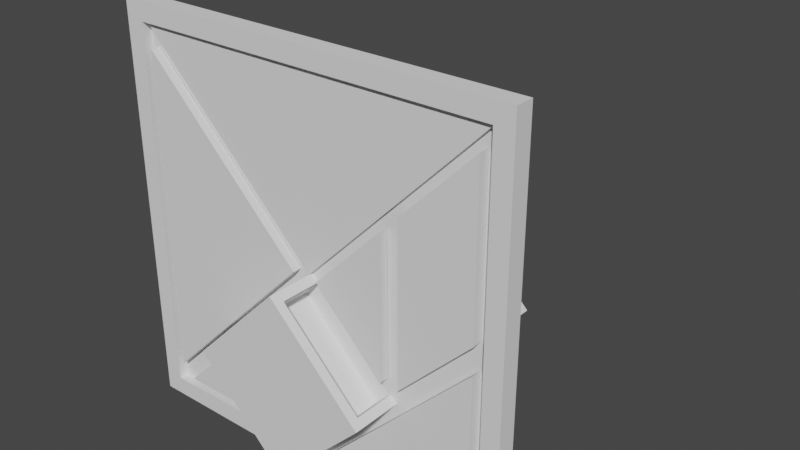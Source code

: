 # Source: Tangram_Frame.blend  (saved by Blender 3.0.42; exported with 4.5.12 LTS)
import bpy
from mathutils import Matrix  # noqa: F401  (used for matrix-valued properties, if any)

bpy.ops.wm.read_factory_settings(use_empty=True)
scene = bpy.context.scene
scene.name = 'Scene'

# ---- materials (node trees are filled in below, after node groups)
mat_paper = bpy.data.materials.new('Paper')
mat_paperdark = bpy.data.materials.new('PaperDark')
mat_orange = bpy.data.materials.new('Orange')
mat_darkness = bpy.data.materials.new('Darkness')
mat_interactable = bpy.data.materials.new('Interactable')

# ---- material node trees

# ---- world
world_world = bpy.data.worlds.new('World'); scene.world = world_world
world_world.use_nodes = True; world_world.node_tree.nodes.clear()
_N = world_world.node_tree.nodes; _L = world_world.node_tree.links
n0 = _N.new('ShaderNodeOutputWorld'); n0.name = 'World Output'; n0.location = (300, 300)
n1 = _N.new('ShaderNodeBackground'); n1.name = 'Background'; n1.location = (10, 300)
n1.inputs[0].default_value = (0.05088, 0.05088, 0.05088, 1.0)
_L.new(n1.outputs[0], n0.inputs[0])
n0.is_active_output = True
world_world.color = (0.05088, 0.05088, 0.05088)
world_world.use_sun_shadow = False
world_world.sun_shadow_jitter_overblur = 0.0

# ---- meshes
me_cube_044 = bpy.data.meshes.new('Cube.044')
me_cube_044.from_pydata([(-0.4, -0.04, -0.4), (-0.4, -0.04, 0.4), (-0.44, 0.0, -0.44), (-0.44, 0.0, 0.44), (0.4, -0.04, -0.4), (0.4, -0.04, 0.4), (0.44, 0.0, -0.44), (0.44, 0.0, 0.44), (-0.44, -0.04, -0.44), (-0.44, -0.04, 0.44), (0.44, -0.04, 0.44), (0.44, -0.04, -0.44), (-0.02721, -0.01995, -0.05721), (0.01479, -0.01995, -0.01521), (0.1848, -0.01995, -0.1852), (0.1428, -0.01995, -0.2272), (-0.4, -0.02, 0.4), (0.4, -0.02, 0.4), (-6.905e-14, -0.02, 3.576e-07), (-0.4, -0.03, 0.4), (0.4, -0.03, 0.4), (-6.905e-14, -0.03, 3.576e-07), (0.0, -0.021, -0.4), (-0.2, -0.02, -0.2), (-0.4, -0.021, -0.4), (0.2, -0.021, 0.2), (-0.42, -0.04, -0.42), (-0.42, -0.04, 0.42), (0.42, -0.04, 0.42), (0.42, -0.04, -0.42), (-0.05657, -0.021, 0.0), (-0.36, -0.021, -0.3034), (-0.36, -0.021, 0.3034), (-0.02828, -0.021, 0.0), (-0.38, -0.021, -0.3517), (-0.38, -0.021, 0.3517), (0.16, -0.021, 0.1034), (0.16, -0.021, -0.1034), (0.05657, -0.021, 0.0), (0.18, -0.021, 0.1517), (0.18, -0.021, -0.1517), (0.02828, -0.021, 0.0), (0.36, -0.021, 0.01657), (0.24, -0.021, -0.1034), (0.24, -0.021, 0.1834), (0.36, -0.021, 0.3034), (0.38, -0.021, 0.008284), (0.22, -0.021, -0.1517), (0.22, -0.021, 0.1917), (0.38, -0.021, 0.3517), (0.36, -0.021, -0.09657), (0.36, -0.021, -0.36), (0.09657, -0.021, -0.36), (0.38, -0.021, -0.04828), (0.38, -0.021, -0.38), (0.04828, -0.021, -0.38), (-0.2, -0.021, -0.2566), (-0.09657, -0.021, -0.36), (-0.3034, -0.021, -0.36), (-0.2, -0.021, -0.2283), (-0.04828, -0.021, -0.38), (-0.3517, -0.021, -0.38), (-0.4, -0.02, -0.4), (-0.4, -0.02, 0.4), (0.4, -0.02, 0.4), (0.4, -0.02, -0.4), (-0.02721, -0.01005, -0.05721), (0.01479, -0.01005, -0.01521), (0.1848, -0.01005, -0.1852), (0.1428, -0.01005, -0.2272)], [], [(8, 9, 3, 2), (2, 3, 7, 6), (6, 7, 10, 11), (0, 4, 65, 62), (2, 6, 11, 8), (7, 3, 9, 10), (26, 27, 9, 8), (28, 29, 11, 10), (29, 26, 8, 11), (27, 28, 10, 9), (12, 15, 69, 66), (1, 0, 62, 63), (5, 1, 63, 64), (4, 5, 64, 65), (17, 18, 16), (20, 19, 21), (16, 18, 21, 19), (18, 17, 20, 21), (17, 16, 19, 20), (1, 5, 28, 27), (4, 0, 26, 29), (5, 4, 29, 28), (0, 1, 27, 26), (30, 31, 34, 33), (31, 32, 35, 34), (32, 30, 33, 35), (36, 37, 40, 39), (37, 38, 41, 40), (38, 36, 39, 41), (42, 43, 47, 46), (44, 45, 49, 48), (45, 42, 46, 49), (43, 44, 48, 47), (50, 51, 54, 53), (51, 52, 55, 54), (52, 50, 53, 55), (56, 57, 60, 59), (57, 58, 61, 60), (58, 56, 59, 61), (12, 13, 63, 62), (14, 15, 65, 64), (15, 12, 62, 65), (13, 14, 64, 63), (69, 68, 67, 66), (13, 12, 66, 67), (14, 13, 67, 68), (15, 14, 68, 69)])
me_cube_044.polygons.foreach_set('material_index', [0, 0, 0, 1, 0, 0, 0, 0, 0, 0, 3, 1, 1, 1, 2, 2, 2, 2, 2, 1, 1, 1, 1, 1, 1, 1, 1, 1, 1, 1, 1, 1, 1, 1, 1, 1, 1, 1, 1, 0, 0, 0, 0, 3, 3, 3, 3])
_uv = me_cube_044.uv_layers.new(name='UVMap')
_uv.uv.foreach_set('vector', [0.5455, 0.4545, 0.5455, 0.8081, 0.5227, 0.8081, 0.5227, 0.4545, 0.5, 2.98e-08, 0.5, 0.5, 0.0, 0.5, 2.98e-08, 0.0, 0.9773, 0.3536, 0.9773, 0.7071, 0.9545, 0.7071, 0.9545, 0.3536, 0.5906, 0.4545, 0.5906, 0.776, 0.5792, 0.776, 0.5792, 0.4545, 0.9773, 0.0, 0.9773, 0.3536, 0.9545, 0.3536, 0.9545, 0.0, 0.5, 0.8081, 0.5, 0.4545, 0.5227, 0.4545, 0.5227, 0.8081, 0.01136, 0.5114, 0.01136, 0.9886, 0.0, 1.0, 2.98e-08, 0.5, 0.4886, 0.9886, 0.4886, 0.5114, 0.5, 0.5, 0.5, 1.0, 0.4886, 0.5114, 0.01136, 0.5114, 2.98e-08, 0.5, 0.5, 0.5, 0.01136, 0.9886, 0.4886, 0.9886, 0.5, 1.0, 0.0, 1.0, 0.6019, 0.5911, 0.6019, 0.4545, 0.6076, 0.4545, 0.6076, 0.5911, 0.9773, 0.3214, 0.9773, 0.0, 0.9886, 0.0, 0.9886, 0.3214, 0.9773, 0.6428, 0.9773, 0.3214, 0.9886, 0.3214, 0.9886, 0.6428, 0.6019, 0.4545, 0.6019, 0.776, 0.5906, 0.776, 0.5906, 0.4545, 0.0, 0.0, 0.0, 0.0, 0.0, 0.0, 0.0, 0.0, 0.0, 0.0, 0.0, 0.0, 0.0, 0.0, 0.0, 0.0, 0.0, 0.0, 0.0, 0.0, 0.0, 0.0, 0.0, 0.0, 0.0, 0.0, 0.0, 0.0, 0.0, 0.0, 0.0, 0.0, 0.0, 0.0, 0.0, 0.0, 0.02273, 0.9773, 0.4773, 0.9773, 0.4886, 0.9886, 0.01136, 0.9886, 0.4773, 0.5227, 0.02273, 0.5227, 0.01136, 0.5114, 0.4886, 0.5114, 0.4773, 0.9773, 0.4773, 0.5227, 0.4886, 0.5114, 0.4886, 0.9886, 0.02273, 0.5227, 0.02273, 0.9773, 0.01136, 0.9886, 0.01136, 0.5114, 0.0, 0.0, 0.0, 0.0, 0.0, 0.0, 0.0, 0.0, 0.0, 0.0, 0.0, 0.0, 0.0, 0.0, 0.0, 0.0, 0.0, 0.0, 0.0, 0.0, 0.0, 0.0, 0.0, 0.0, 0.0, 0.0, 0.0, 0.0, 0.0, 0.0, 0.0, 0.0, 0.0, 0.0, 0.0, 0.0, 0.0, 0.0, 0.0, 0.0, 0.0, 0.0, 0.0, 0.0, 0.0, 0.0, 0.0, 0.0, 0.0, 0.0, 0.0, 0.0, 0.0, 0.0, 0.0, 0.0, 0.0, 0.0, 0.0, 0.0, 0.0, 0.0, 0.0, 0.0, 0.0, 0.0, 0.0, 0.0, 0.0, 0.0, 0.0, 0.0, 0.0, 0.0, 0.0, 0.0, 0.0, 0.0, 0.0, 0.0, 0.0, 0.0, 0.0, 0.0, 0.0, 0.0, 0.0, 0.0, 0.0, 0.0, 0.0, 0.0, 0.0, 0.0, 0.0, 0.0, 0.0, 0.0, 0.0, 0.0, 0.0, 0.0, 0.0, 0.0, 0.0, 0.0, 0.0, 0.0, 0.0, 0.0, 0.0, 0.0, 0.0, 0.0, 0.0, 0.0, 0.0, 0.0, 0.0, 0.0, 0.0, 0.0, 0.0, 0.0, 0.0, 0.0, 0.0, 0.0, 0.7118, 0.1948, 0.7357, 0.2186, 0.5, 0.4545, 0.5, 0.0, 0.8323, 0.122, 0.8084, 0.09817, 0.9545, 2.98e-08, 0.9545, 0.4545, 0.8084, 0.09817, 0.7118, 0.1948, 0.5, 0.0, 0.9545, 2.98e-08, 0.7357, 0.2186, 0.8323, 0.122, 0.9545, 0.4545, 0.5, 0.4545, 0.5792, 0.5911, 0.5455, 0.5911, 0.5455, 0.4545, 0.5792, 0.4545, 0.6132, 0.4883, 0.6132, 0.4545, 0.6188, 0.4545, 0.6188, 0.4883, 0.6132, 0.4545, 0.6132, 0.5911, 0.6076, 0.5911, 0.6076, 0.4545, 0.6188, 0.4883, 0.6188, 0.522, 0.6132, 0.522, 0.6132, 0.4883])
me_cube_044.materials.append(mat_paper)
me_cube_044.materials.append(mat_paperdark)
me_cube_044.materials.append(mat_orange)
me_cube_044.materials.append(mat_darkness)
me_cube_044.use_remesh_fix_poles = True
me_cube_044.use_remesh_preserve_attributes = False
me_cube_044.update()
me_cube_001 = bpy.data.meshes.new('Cube.001')
me_cube_001.from_pydata([(-0.02828, -0.021, 0.0), (-0.38, -0.021, -0.3517), (-0.38, -0.021, 0.3517), (-0.02828, -0.041, 0.0), (-0.38, -0.041, -0.3517), (-0.38, -0.041, 0.3517)], [], [(0, 1, 2), (3, 5, 4), (0, 2, 5, 3), (2, 1, 4, 5), (1, 0, 3, 4)])
_uv = me_cube_001.uv_layers.new(name='UVMap')
_uv.uv.foreach_set('vector', [0.0, 0.0, 0.0, 0.0, 0.0, 0.0, 0.0, 0.0, 0.0, 0.0, 0.0, 0.0, 0.0, 0.0, 0.0, 0.0, 0.0, 0.0, 0.0, 0.0, 0.0, 0.0, 0.0, 0.0, 0.0, 0.0, 0.0, 0.0, 0.0, 0.0, 0.0, 0.0, 0.0, 0.0, 0.0, 0.0])
me_cube_001.materials.append(mat_interactable)
me_cube_001.use_remesh_fix_poles = True
me_cube_001.use_remesh_preserve_attributes = False
me_cube_001.update()
me_cube_002 = bpy.data.meshes.new('Cube.002')
me_cube_002.from_pydata([(0.02828, -0.021, 0.0), (0.18, -0.021, -0.1517), (0.18, -0.021, 0.1517), (0.02828, -0.041, 0.0), (0.18, -0.041, 0.1517), (0.18, -0.041, -0.1517)], [], [(0, 2, 1), (3, 5, 4), (1, 2, 4, 5), (0, 1, 5, 3), (2, 0, 3, 4)])
_uv = me_cube_002.uv_layers.new(name='UVMap')
_uv.uv.foreach_set('vector', [0.0, 0.0, 0.0, 0.0, 0.0, 0.0, 0.0, 0.0, 0.0, 0.0, 0.0, 0.0, 0.0, 0.0, 0.0, 0.0, 0.0, 0.0, 0.0, 0.0, 0.0, 0.0, 0.0, 0.0, 0.0, 0.0, 0.0, 0.0, 0.0, 0.0, 0.0, 0.0, 0.0, 0.0, 0.0, 0.0])
me_cube_002.materials.append(mat_interactable)
me_cube_002.use_remesh_fix_poles = True
me_cube_002.use_remesh_preserve_attributes = False
me_cube_002.update()
me_cube_003 = bpy.data.meshes.new('Cube.003')
me_cube_003.from_pydata([(0.22, -0.021, 0.1917), (0.22, -0.021, -0.1517), (0.38, -0.021, 0.008284), (0.38, -0.021, 0.3517), (0.38, -0.041, 0.3517), (0.38, -0.041, 0.008284), (0.22, -0.041, 0.1917), (0.22, -0.041, -0.1517)], [], [(3, 2, 1, 0), (4, 6, 7, 5), (3, 0, 6, 4), (1, 2, 5, 7), (2, 3, 4, 5), (0, 1, 7, 6)])
_uv = me_cube_003.uv_layers.new(name='UVMap')
_uv.uv.foreach_set('vector', [0.0, 0.0, 0.0, 0.0, 0.0, 0.0, 0.0, 0.0, 0.0, 0.0, 0.0, 0.0, 0.0, 0.0, 0.0, 0.0, 0.0, 0.0, 0.0, 0.0, 0.0, 0.0, 0.0, 0.0, 0.0, 0.0, 0.0, 0.0, 0.0, 0.0, 0.0, 0.0, 0.0, 0.0, 0.0, 0.0, 0.0, 0.0, 0.0, 0.0, 0.0, 0.0, 0.0, 0.0, 0.0, 0.0, 0.0, 0.0])
me_cube_003.materials.append(mat_interactable)
me_cube_003.use_remesh_fix_poles = True
me_cube_003.use_remesh_preserve_attributes = False
me_cube_003.update()
me_cube_004 = bpy.data.meshes.new('Cube.004')
me_cube_004.from_pydata([(0.04828, -0.021, -0.38), (0.38, -0.021, -0.38), (0.38, -0.021, -0.04828), (0.04828, -0.041, -0.38), (0.38, -0.041, -0.04828), (0.38, -0.041, -0.38)], [], [(0, 2, 1), (3, 5, 4), (1, 2, 4, 5), (0, 1, 5, 3), (2, 0, 3, 4)])
_uv = me_cube_004.uv_layers.new(name='UVMap')
_uv.uv.foreach_set('vector', [0.0, 0.0, 0.0, 0.0, 0.0, 0.0, 0.0, 0.0, 0.0, 0.0, 0.0, 0.0, 0.0, 0.0, 0.0, 0.0, 0.0, 0.0, 0.0, 0.0, 0.0, 0.0, 0.0, 0.0, 0.0, 0.0, 0.0, 0.0, 0.0, 0.0, 0.0, 0.0, 0.0, 0.0, 0.0, 0.0])
me_cube_004.materials.append(mat_interactable)
me_cube_004.use_remesh_fix_poles = True
me_cube_004.use_remesh_preserve_attributes = False
me_cube_004.update()
me_cube_005 = bpy.data.meshes.new('Cube.005')
me_cube_005.from_pydata([(-0.3517, -0.021, -0.38), (-0.04828, -0.021, -0.38), (-0.2, -0.021, -0.2283), (-0.3517, -0.041, -0.38), (-0.2, -0.041, -0.2283), (-0.04828, -0.041, -0.38)], [], [(0, 2, 1), (3, 5, 4), (1, 2, 4, 5), (0, 1, 5, 3), (2, 0, 3, 4)])
_uv = me_cube_005.uv_layers.new(name='UVMap')
_uv.uv.foreach_set('vector', [0.0, 0.0, 0.0, 0.0, 0.0, 0.0, 0.0, 0.0, 0.0, 0.0, 0.0, 0.0, 0.0, 0.0, 0.0, 0.0, 0.0, 0.0, 0.0, 0.0, 0.0, 0.0, 0.0, 0.0, 0.0, 0.0, 0.0, 0.0, 0.0, 0.0, 0.0, 0.0, 0.0, 0.0, 0.0, 0.0])
me_cube_005.materials.append(mat_interactable)
me_cube_005.use_remesh_fix_poles = True
me_cube_005.use_remesh_preserve_attributes = False
me_cube_005.update()
me_cube_006 = bpy.data.meshes.new('Cube.006')
me_cube_006.from_pydata([(-0.2, 0.5, -0.2), (0.01414, 0.48, -0.01414), (-9.09e-07, 0.5, -0.4), (0.1859, 0.48, -0.1859), (-0.2, -0.03, -0.2), (0.01414, -0.01, -0.01414), (-9.09e-07, -0.03, -0.4), (0.1859, -0.01, -0.1859), (0.2, 0.5, -0.2), (-9.835e-07, 0.5, 0.0), (0.2, -0.03, -0.2), (-9.835e-07, -0.03, 0.0), (0.1434, 0.48, -0.2283), (-0.02829, 0.48, -0.05657), (0.1434, -0.01, -0.2283), (-0.02829, -0.01, -0.05657)], [], [(9, 8, 2, 0), (11, 4, 6, 10), (7, 3, 12, 14), (0, 4, 11, 9), (8, 10, 6, 2), (2, 6, 4, 0), (1, 3, 8, 9), (7, 5, 11, 10), (3, 7, 10, 8), (5, 1, 9, 11), (13, 15, 14, 12), (3, 1, 13, 12), (1, 5, 15, 13), (5, 7, 14, 15)])
_uv = me_cube_006.uv_layers.new(name='UVMap')
_uv.uv.foreach_set('vector', [0.0, 0.0, 0.0, 0.0, 0.0, 0.0, 0.0, 0.0, 0.0, 0.0, 0.0, 0.0, 0.0, 0.0, 0.0, 0.0, 0.0, 0.0, 0.0, 0.0, 0.0, 0.0, 0.0, 0.0, 0.0, 0.0, 0.0, 0.0, 0.0, 0.0, 0.0, 0.0, 0.0, 0.0, 0.0, 0.0, 0.0, 0.0, 0.0, 0.0, 0.0, 0.0, 0.0, 0.0, 0.0, 0.0, 0.0, 0.0, 0.0, 0.0, 0.0, 0.0, 0.0, 0.0, 0.0, 0.0, 0.0, 0.0, 0.0, 0.0, 0.0, 0.0, 0.0, 0.0, 0.0, 0.0, 0.0, 0.0, 0.0, 0.0, 0.0, 0.0, 0.0, 0.0, 0.0, 0.0, 0.0, 0.0, 0.0, 0.0, 0.0, 0.0, 0.0, 0.0, 0.0, 0.0, 0.0, 0.0, 0.0, 0.0, 0.0, 0.0, 0.0, 0.0, 0.0, 0.0, 0.0, 0.0, 0.0, 0.0, 0.0, 0.0, 0.0, 0.0, 0.0, 0.0, 0.0, 0.0, 0.0, 0.0, 0.0, 0.0])
me_cube_006.materials.append(mat_orange)
me_cube_006.use_remesh_fix_poles = True
me_cube_006.use_remesh_preserve_attributes = False
me_cube_006.update()
arm_armature = bpy.data.armatures.new('Armature')  # bones are not reproduced

# ---- objects
ob_pos_piece_1 = bpy.data.objects.new('Pos Piece 1', None)
ob_pos_piece_2 = bpy.data.objects.new('Pos Piece 2', None)
ob_pos_piece_3 = bpy.data.objects.new('Pos Piece 3', None)
ob_pos_piece_4 = bpy.data.objects.new('Pos Piece 4', None)
ob_pos_piece_5 = bpy.data.objects.new('Pos Piece 5', None)
ob_tangram_frame = bpy.data.objects.new('Tangram Frame', me_cube_044)
ob_in1 = bpy.data.objects.new('IN1', me_cube_001)
ob_in4 = bpy.data.objects.new('IN4', me_cube_002)
ob_in5 = bpy.data.objects.new('IN5', me_cube_003)
ob_in2 = bpy.data.objects.new('IN2', me_cube_004)
ob_in3 = bpy.data.objects.new('IN3', me_cube_005)
ob_keyholder = bpy.data.objects.new('KeyHolder', me_cube_006)
ob_poskey = bpy.data.objects.new('PosKey', None)
ob_armature = bpy.data.objects.new('Armature', arm_armature)

# ---- transforms, parenting, visibility, modifiers, constraints
ob_pos_piece_1.parent = ob_tangram_frame
ob_pos_piece_1.matrix_parent_inverse = Matrix(((1.0, -0.0, -0.0, -13.0), (-0.0, 1.0, 0.0, 1.0), (-0.0, -0.0, 1.0, -0.0), (-0.0, 0.0, -0.0, 1.0)))
ob_pos_piece_1.location = (13.0, -1.02, 0.0)
ob_pos_piece_1.empty_display_size = 0.05
ob_pos_piece_2.parent = ob_tangram_frame
ob_pos_piece_2.matrix_parent_inverse = Matrix(((1.0, -0.0, -0.0, -13.0), (-0.0, 1.0, 0.0, 1.0), (-0.0, -0.0, 1.0, -0.0), (-0.0, 0.0, -0.0, 1.0)))
ob_pos_piece_2.location = (13.4, -1.02, -0.4)
ob_pos_piece_2.empty_display_size = 0.05
ob_pos_piece_3.parent = ob_tangram_frame
ob_pos_piece_3.matrix_parent_inverse = Matrix(((1.0, -0.0, -0.0, -13.0), (-0.0, 1.0, 0.0, 1.0), (-0.0, -0.0, 1.0, -0.0), (-0.0, 0.0, -0.0, 1.0)))
ob_pos_piece_3.location = (12.8, -1.02, -0.2)
ob_pos_piece_3.empty_display_size = 0.05
ob_pos_piece_4.parent = ob_tangram_frame
ob_pos_piece_4.matrix_parent_inverse = Matrix(((1.0, -0.0, -0.0, -13.0), (-0.0, 1.0, 0.0, 1.0), (-0.0, -0.0, 1.0, -0.0), (-0.0, 0.0, -0.0, 1.0)))
ob_pos_piece_4.location = (13.2, -1.02, 0.2)
ob_pos_piece_4.empty_display_size = 0.05
ob_pos_piece_5.parent = ob_tangram_frame
ob_pos_piece_5.matrix_parent_inverse = Matrix(((1.0, -0.0, -0.0, -13.0), (-0.0, 1.0, 0.0, 1.0), (-0.0, -0.0, 1.0, -0.0), (-0.0, 0.0, -0.0, 1.0)))
ob_pos_piece_5.location = (13.4, -1.02, 0.0)
ob_pos_piece_5.empty_display_size = 0.05
ob_tangram_frame.location = (0.0, 0.0, 0.0)
ob_in1.parent = ob_tangram_frame
ob_in1.location = (0.0, 0.0, 0.0)
ob_in4.parent = ob_tangram_frame
ob_in4.location = (0.0, 0.0, 0.0)
ob_in5.parent = ob_tangram_frame
ob_in5.location = (0.0, 0.0, 0.0)
ob_in2.parent = ob_tangram_frame
ob_in2.location = (0.0, 0.0, 0.0)
ob_in3.parent = ob_tangram_frame
ob_in3.location = (0.0, 0.0, 0.0)
ob_keyholder.parent = ob_armature
ob_keyholder.matrix_parent_inverse = Matrix(((1.0, -0.0, 0.0, -0.0), (-0.0, 1.0, -0.0, -0.1), (0.0, -0.0, 1.0, -0.0), (-0.0, 0.0, -0.0, 1.0)))
ob_keyholder.location = (0.0, 0.0, 0.0)
ob_poskey.parent = ob_keyholder
ob_poskey.location = (0.07, 0.15, -0.13)
ob_poskey.rotation_euler = (-0.7854, 3.091e-08, 1.571)
ob_poskey.empty_display_size = 0.02
ob_armature.location = (0.0, 0.0, 0.0)

# ---- collection membership
scene.collection.objects.link(ob_pos_piece_1)
scene.collection.objects.link(ob_pos_piece_2)
scene.collection.objects.link(ob_pos_piece_3)
scene.collection.objects.link(ob_pos_piece_4)
scene.collection.objects.link(ob_pos_piece_5)
scene.collection.objects.link(ob_tangram_frame)
scene.collection.objects.link(ob_in1)
scene.collection.objects.link(ob_in4)
scene.collection.objects.link(ob_in5)
scene.collection.objects.link(ob_in2)
scene.collection.objects.link(ob_in3)
scene.collection.objects.link(ob_keyholder)
scene.collection.objects.link(ob_poskey)
scene.collection.objects.link(ob_armature)

# ---- scene / render settings (as saved in the file)
scene.frame_start = 0; scene.frame_end = 60; scene.frame_set(0)
scene.render.engine = 'BLENDER_EEVEE_NEXT'
scene.render.fps = 60
scene.cycles.sampling_pattern = 'TABULATED_SOBOL'
scene.cycles.use_light_tree = False
scene.view_settings.view_transform = 'Filmic'
bpy.context.view_layer.update()

# ---- added for rendering (the .blend has no active camera and no usable light): camera, sun
cam_auto = bpy.data.cameras.new('AutoCamera')
cam_auto.lens = 50.0
cam_auto.sensor_width = 36.0
cam_auto.clip_end = 1000.0
ob_auto_camera = bpy.data.objects.new('AutoCamera', cam_auto)
scene.collection.objects.link(ob_auto_camera)
ob_auto_camera.location = (1.25554, -1.27715, 1.00443)
ob_auto_camera.rotation_euler = (1.09748, -7.21219e-08, 0.694738)
scene.camera = ob_auto_camera
light_auto_sun = bpy.data.lights.new('AutoSun', 'SUN')
light_auto_sun.energy = 3.0
light_auto_sun.angle = 0.0523599
ob_auto_sun = bpy.data.objects.new('AutoSun', light_auto_sun)
scene.collection.objects.link(ob_auto_sun)
ob_auto_sun.rotation_euler = (0.872665, 0.174533, 0.523599)
bpy.context.view_layer.update()
